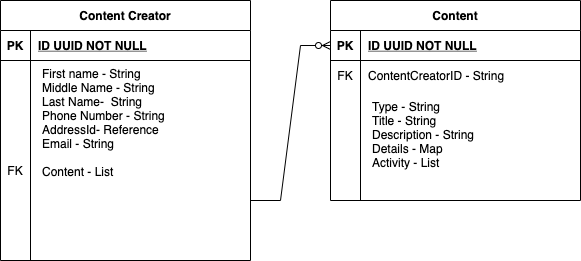

The diagram above was exported from draw.io. Its source (the exported page's mxGraphModel, read from the mxfile embedded in the PNG):
<mxGraphModel dx="946" dy="646" grid="1" gridSize="10" guides="1" tooltips="1" connect="1" arrows="1" fold="1" page="1" pageScale="1" pageWidth="850" pageHeight="1100" math="0" shadow="0">
  <root>
    <mxCell id="ejF2tnArhF7CS02gOZ5B-0" />
    <mxCell id="ejF2tnArhF7CS02gOZ5B-1" parent="ejF2tnArhF7CS02gOZ5B-0" />
    <mxCell id="ejF2tnArhF7CS02gOZ5B-15" value="Content" style="shape=table;startSize=30;container=1;collapsible=1;childLayout=tableLayout;fixedRows=1;rowLines=0;fontStyle=1;align=center;resizeLast=1;" parent="ejF2tnArhF7CS02gOZ5B-1" vertex="1">
      <mxGeometry x="450" y="120" width="250" height="200" as="geometry" />
    </mxCell>
    <mxCell id="ejF2tnArhF7CS02gOZ5B-16" value="" style="shape=partialRectangle;collapsible=0;dropTarget=0;pointerEvents=0;fillColor=none;points=[[0,0.5],[1,0.5]];portConstraint=eastwest;top=0;left=0;right=0;bottom=1;" parent="ejF2tnArhF7CS02gOZ5B-15" vertex="1">
      <mxGeometry y="30" width="250" height="30" as="geometry" />
    </mxCell>
    <mxCell id="ejF2tnArhF7CS02gOZ5B-17" value="PK" style="shape=partialRectangle;overflow=hidden;connectable=0;fillColor=none;top=0;left=0;bottom=0;right=0;fontStyle=1;" parent="ejF2tnArhF7CS02gOZ5B-16" vertex="1">
      <mxGeometry width="30" height="30" as="geometry">
        <mxRectangle width="30" height="30" as="alternateBounds" />
      </mxGeometry>
    </mxCell>
    <mxCell id="ejF2tnArhF7CS02gOZ5B-18" value="ID UUID NOT NULL " style="shape=partialRectangle;overflow=hidden;connectable=0;fillColor=none;top=0;left=0;bottom=0;right=0;align=left;spacingLeft=6;fontStyle=5;" parent="ejF2tnArhF7CS02gOZ5B-16" vertex="1">
      <mxGeometry x="30" width="220" height="30" as="geometry">
        <mxRectangle width="220" height="30" as="alternateBounds" />
      </mxGeometry>
    </mxCell>
    <mxCell id="ejF2tnArhF7CS02gOZ5B-19" value="" style="shape=partialRectangle;collapsible=0;dropTarget=0;pointerEvents=0;fillColor=none;points=[[0,0.5],[1,0.5]];portConstraint=eastwest;top=0;left=0;right=0;bottom=0;" parent="ejF2tnArhF7CS02gOZ5B-15" vertex="1">
      <mxGeometry y="60" width="250" height="30" as="geometry" />
    </mxCell>
    <mxCell id="ejF2tnArhF7CS02gOZ5B-20" value="FK" style="shape=partialRectangle;overflow=hidden;connectable=0;fillColor=none;top=0;left=0;bottom=0;right=0;" parent="ejF2tnArhF7CS02gOZ5B-19" vertex="1">
      <mxGeometry width="30" height="30" as="geometry">
        <mxRectangle width="30" height="30" as="alternateBounds" />
      </mxGeometry>
    </mxCell>
    <mxCell id="ejF2tnArhF7CS02gOZ5B-21" value="ContentCreatorID - String" style="shape=partialRectangle;overflow=hidden;connectable=0;fillColor=none;top=0;left=0;bottom=0;right=0;align=left;spacingLeft=6;" parent="ejF2tnArhF7CS02gOZ5B-19" vertex="1">
      <mxGeometry x="30" width="220" height="30" as="geometry">
        <mxRectangle width="220" height="30" as="alternateBounds" />
      </mxGeometry>
    </mxCell>
    <mxCell id="ejF2tnArhF7CS02gOZ5B-22" value="" style="shape=partialRectangle;collapsible=0;dropTarget=0;pointerEvents=0;fillColor=none;points=[[0,0.5],[1,0.5]];portConstraint=eastwest;top=0;left=0;right=0;bottom=0;" parent="ejF2tnArhF7CS02gOZ5B-15" vertex="1">
      <mxGeometry y="90" width="250" height="30" as="geometry" />
    </mxCell>
    <mxCell id="ejF2tnArhF7CS02gOZ5B-23" value="" style="shape=partialRectangle;overflow=hidden;connectable=0;fillColor=none;top=0;left=0;bottom=0;right=0;" parent="ejF2tnArhF7CS02gOZ5B-22" vertex="1">
      <mxGeometry width="30" height="30" as="geometry">
        <mxRectangle width="30" height="30" as="alternateBounds" />
      </mxGeometry>
    </mxCell>
    <mxCell id="ejF2tnArhF7CS02gOZ5B-24" value="" style="shape=partialRectangle;overflow=hidden;connectable=0;fillColor=none;top=0;left=0;bottom=0;right=0;align=left;spacingLeft=6;" parent="ejF2tnArhF7CS02gOZ5B-22" vertex="1">
      <mxGeometry x="30" width="220" height="30" as="geometry">
        <mxRectangle width="220" height="30" as="alternateBounds" />
      </mxGeometry>
    </mxCell>
    <mxCell id="ejF2tnArhF7CS02gOZ5B-25" value="Content Creator" style="shape=table;startSize=30;container=1;collapsible=1;childLayout=tableLayout;fixedRows=1;rowLines=0;fontStyle=1;align=center;resizeLast=1;" parent="ejF2tnArhF7CS02gOZ5B-1" vertex="1">
      <mxGeometry x="120" y="120" width="250" height="260" as="geometry" />
    </mxCell>
    <mxCell id="ejF2tnArhF7CS02gOZ5B-26" value="" style="shape=partialRectangle;collapsible=0;dropTarget=0;pointerEvents=0;fillColor=none;points=[[0,0.5],[1,0.5]];portConstraint=eastwest;top=0;left=0;right=0;bottom=1;" parent="ejF2tnArhF7CS02gOZ5B-25" vertex="1">
      <mxGeometry y="30" width="250" height="30" as="geometry" />
    </mxCell>
    <mxCell id="ejF2tnArhF7CS02gOZ5B-27" value="PK" style="shape=partialRectangle;overflow=hidden;connectable=0;fillColor=none;top=0;left=0;bottom=0;right=0;fontStyle=1;" parent="ejF2tnArhF7CS02gOZ5B-26" vertex="1">
      <mxGeometry width="30" height="30" as="geometry">
        <mxRectangle width="30" height="30" as="alternateBounds" />
      </mxGeometry>
    </mxCell>
    <mxCell id="ejF2tnArhF7CS02gOZ5B-28" value="ID UUID NOT NULL" style="shape=partialRectangle;overflow=hidden;connectable=0;fillColor=none;top=0;left=0;bottom=0;right=0;align=left;spacingLeft=6;fontStyle=5;" parent="ejF2tnArhF7CS02gOZ5B-26" vertex="1">
      <mxGeometry x="30" width="220" height="30" as="geometry">
        <mxRectangle width="220" height="30" as="alternateBounds" />
      </mxGeometry>
    </mxCell>
    <mxCell id="ejF2tnArhF7CS02gOZ5B-29" value="First name - String&lt;br&gt;Middle Name - String&lt;br&gt;Last Name-&amp;nbsp; String&amp;nbsp;&lt;br&gt;Phone Number - String&lt;br&gt;AddressId- Reference&lt;br&gt;Email - String&lt;br&gt;&lt;br&gt;Content - List" style="text;html=1;strokeColor=none;fillColor=none;align=left;verticalAlign=top;whiteSpace=wrap;rounded=0;" parent="ejF2tnArhF7CS02gOZ5B-1" vertex="1">
      <mxGeometry x="160" y="180.25" width="200" height="180" as="geometry" />
    </mxCell>
    <mxCell id="ejF2tnArhF7CS02gOZ5B-32" value="FK" style="shape=partialRectangle;overflow=hidden;connectable=0;fillColor=none;top=0;left=0;bottom=0;right=0;" parent="ejF2tnArhF7CS02gOZ5B-1" vertex="1">
      <mxGeometry x="120" y="275" width="30" height="30" as="geometry">
        <mxRectangle width="30" height="30" as="alternateBounds" />
      </mxGeometry>
    </mxCell>
    <mxCell id="ejF2tnArhF7CS02gOZ5B-33" value="" style="edgeStyle=entityRelationEdgeStyle;fontSize=12;html=1;endArrow=ERzeroToMany;endFill=1;rounded=0;entryX=0;entryY=0.5;entryDx=0;entryDy=0;" parent="ejF2tnArhF7CS02gOZ5B-1" target="ejF2tnArhF7CS02gOZ5B-16" edge="1">
      <mxGeometry width="100" height="100" relative="1" as="geometry">
        <mxPoint x="370" y="320" as="sourcePoint" />
        <mxPoint x="470" y="360" as="targetPoint" />
      </mxGeometry>
    </mxCell>
    <mxCell id="qQIeNVYbV3j7Jh0bbKhV-0" value="Type - String&lt;br&gt;Title - String&lt;br&gt;Description - String&lt;br&gt;Details - Map&lt;br&gt;Activity - List" style="text;html=1;strokeColor=none;fillColor=none;align=left;verticalAlign=top;whiteSpace=wrap;rounded=0;" parent="ejF2tnArhF7CS02gOZ5B-1" vertex="1">
      <mxGeometry x="490" y="212.5" width="200" height="97.5" as="geometry" />
    </mxCell>
  </root>
</mxGraphModel>